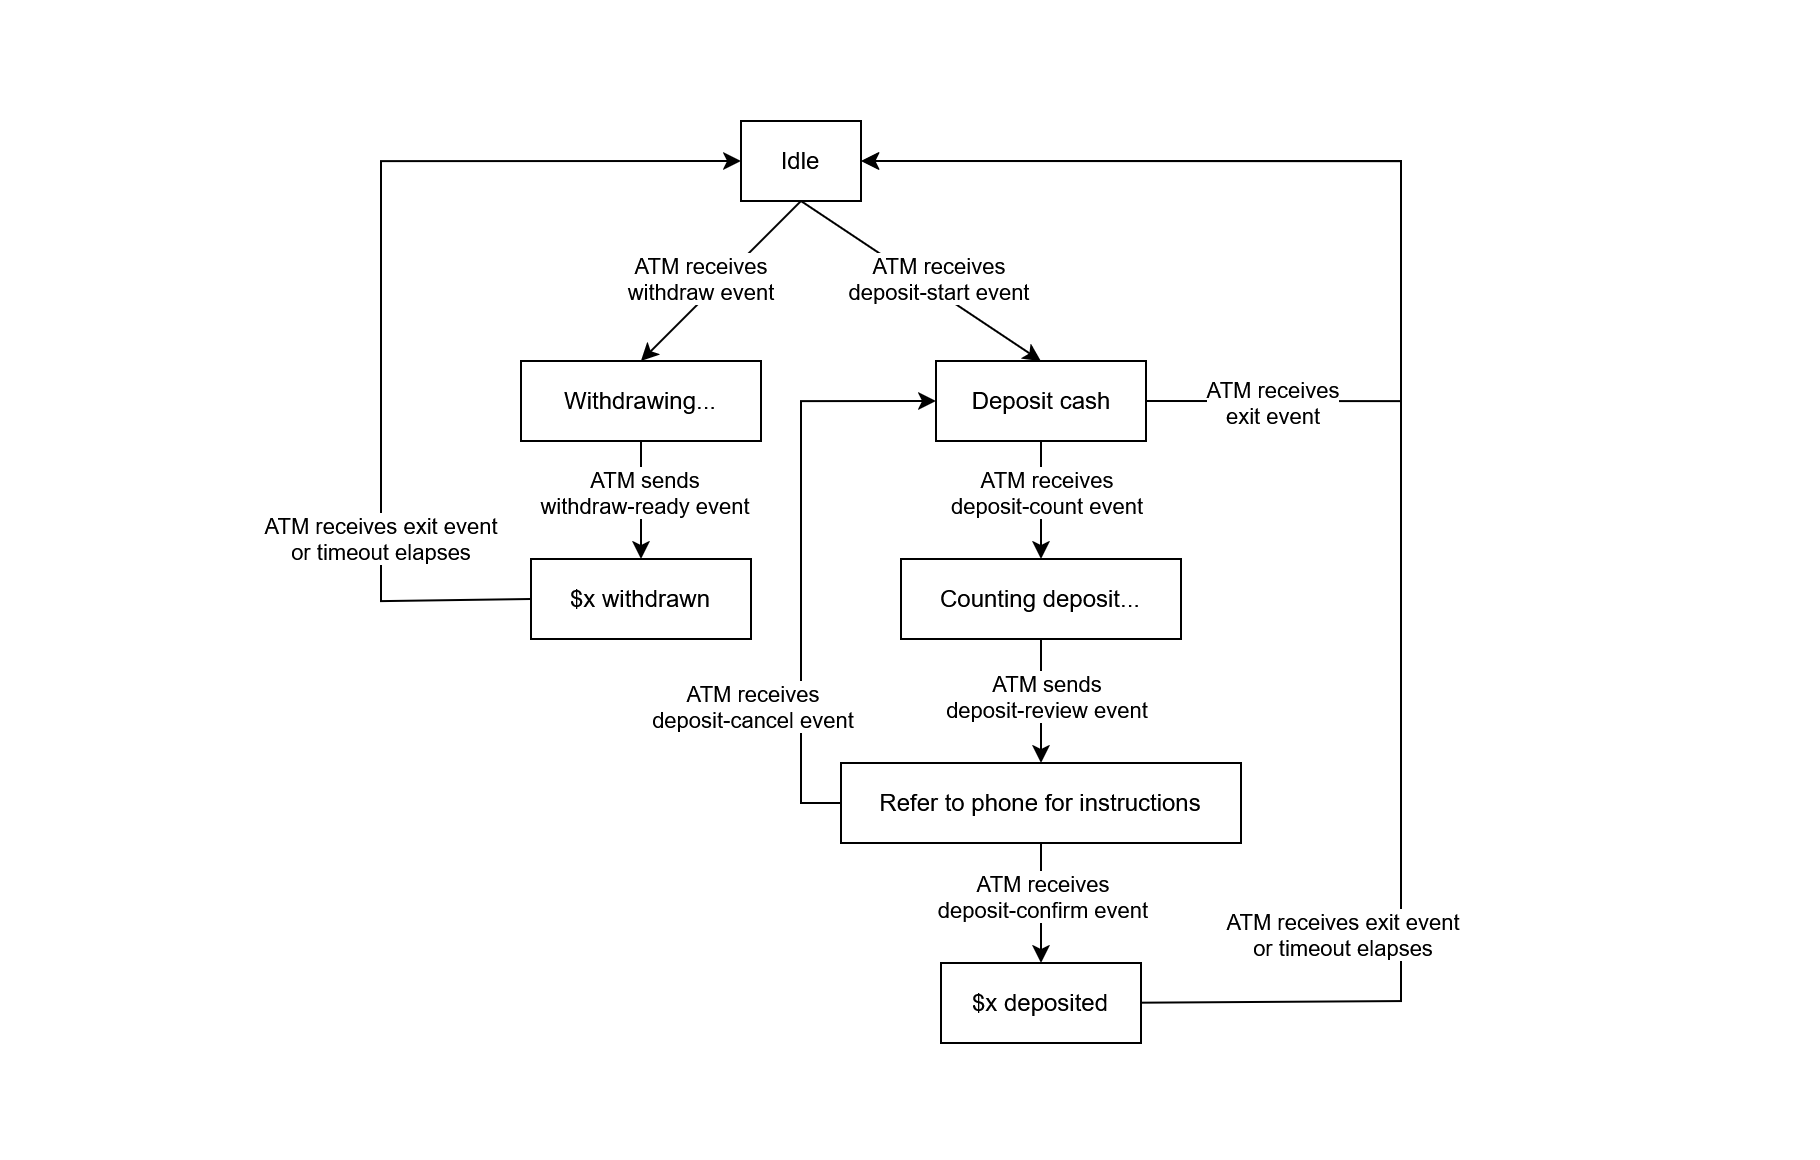

The diagram above was exported from draw.io. Its source (the exported page's mxGraphModel, read from the mxfile embedded in the PNG):
<mxGraphModel dx="2218" dy="1035" grid="1" gridSize="10" guides="1" tooltips="1" connect="1" arrows="1" fold="1" page="1" pageScale="1" pageWidth="850" pageHeight="1100" math="0" shadow="0">
  <root>
    <mxCell id="0" />
    <mxCell id="1" parent="0" />
    <mxCell id="TAj3FzbScLFAk-bf3t3Q-1" parent="1" style="rounded=0;whiteSpace=wrap;html=1;fillColor=none;strokeColor=none;" value="" vertex="1">
      <mxGeometry height="580" width="910" x="-770" y="260" as="geometry" />
    </mxCell>
    <mxCell id="eZ7bFRQD_7g35oDoGVWs-1" parent="1" style="rounded=0;whiteSpace=wrap;html=1;" value="Idle" vertex="1">
      <mxGeometry height="40" width="60" x="-400" y="320" as="geometry" />
    </mxCell>
    <mxCell id="eZ7bFRQD_7g35oDoGVWs-11" edge="1" parent="1" source="eZ7bFRQD_7g35oDoGVWs-1" style="orthogonalLoop=1;jettySize=auto;html=1;entryX=0.5;entryY=0;entryDx=0;entryDy=0;rounded=0;exitX=0.5;exitY=1;exitDx=0;exitDy=0;" target="eZ7bFRQD_7g35oDoGVWs-12">
      <mxGeometry relative="1" as="geometry">
        <mxPoint x="-405" y="530" as="sourcePoint" />
        <mxPoint x="-350" y="535" as="targetPoint" />
      </mxGeometry>
    </mxCell>
    <mxCell id="eZ7bFRQD_7g35oDoGVWs-21" connectable="0" parent="eZ7bFRQD_7g35oDoGVWs-11" style="edgeLabel;html=1;align=center;verticalAlign=middle;resizable=0;points=[];rounded=0;" value="&lt;div&gt;ATM receives&lt;/div&gt;&lt;div&gt;withdraw event&lt;/div&gt;" vertex="1">
      <mxGeometry relative="1" x="-0.3378" y="4" as="geometry">
        <mxPoint x="-27" y="9" as="offset" />
      </mxGeometry>
    </mxCell>
    <mxCell id="eZ7bFRQD_7g35oDoGVWs-12" parent="1" style="rounded=0;whiteSpace=wrap;html=1;" value="Withdrawing..." vertex="1">
      <mxGeometry height="40" width="120" x="-510" y="440" as="geometry" />
    </mxCell>
    <mxCell id="eZ7bFRQD_7g35oDoGVWs-15" edge="1" parent="1" source="eZ7bFRQD_7g35oDoGVWs-13" style="orthogonalLoop=1;jettySize=auto;html=1;entryX=0.5;entryY=0;entryDx=0;entryDy=0;rounded=0;" target="eZ7bFRQD_7g35oDoGVWs-14" value="">
      <mxGeometry relative="1" as="geometry">
        <mxPoint x="-290" y="650" as="targetPoint" />
      </mxGeometry>
    </mxCell>
    <mxCell id="wdA9ZvyRHkYl_Mwg5n79-2" connectable="0" parent="eZ7bFRQD_7g35oDoGVWs-15" style="edgeLabel;html=1;align=center;verticalAlign=middle;resizable=0;points=[];" value="&lt;div&gt;ATM receives&lt;/div&gt;&lt;div&gt;deposit-count event&lt;/div&gt;" vertex="1">
      <mxGeometry relative="1" x="-0.1477" y="2" as="geometry">
        <mxPoint as="offset" />
      </mxGeometry>
    </mxCell>
    <mxCell id="WZ-f_Ym2syKjL2pXQZtn-1" edge="1" parent="1" source="eZ7bFRQD_7g35oDoGVWs-13" style="edgeStyle=orthogonalEdgeStyle;rounded=0;orthogonalLoop=1;jettySize=auto;html=1;entryX=1;entryY=0.5;entryDx=0;entryDy=0;exitX=1;exitY=0.5;exitDx=0;exitDy=0;" target="eZ7bFRQD_7g35oDoGVWs-1">
      <mxGeometry relative="1" as="geometry">
        <Array as="points">
          <mxPoint x="-70" y="460" />
          <mxPoint x="-70" y="340" />
        </Array>
      </mxGeometry>
    </mxCell>
    <mxCell id="WZ-f_Ym2syKjL2pXQZtn-2" connectable="0" parent="WZ-f_Ym2syKjL2pXQZtn-1" style="edgeLabel;html=1;align=center;verticalAlign=middle;resizable=0;points=[];" value="&lt;div&gt;ATM receives&lt;/div&gt;&lt;div&gt;exit event&lt;/div&gt;" vertex="1">
      <mxGeometry relative="1" x="-0.8579" y="-1" as="geometry">
        <mxPoint x="26" y="-1" as="offset" />
      </mxGeometry>
    </mxCell>
    <mxCell id="eZ7bFRQD_7g35oDoGVWs-13" parent="1" style="rounded=0;whiteSpace=wrap;html=1;" value="Deposit cash" vertex="1">
      <mxGeometry height="40" width="105" x="-302.5" y="440" as="geometry" />
    </mxCell>
    <mxCell id="eZ7bFRQD_7g35oDoGVWs-14" parent="1" style="rounded=0;whiteSpace=wrap;html=1;" value="Counting deposit..." vertex="1">
      <mxGeometry height="40" width="140" x="-320" y="539" as="geometry" />
    </mxCell>
    <mxCell id="eZ7bFRQD_7g35oDoGVWs-25" edge="1" parent="1" source="eZ7bFRQD_7g35oDoGVWs-16" style="edgeStyle=orthogonalEdgeStyle;orthogonalLoop=1;jettySize=auto;html=1;rounded=0;exitX=0;exitY=0.5;exitDx=0;exitDy=0;entryX=0;entryY=0.5;entryDx=0;entryDy=0;" target="eZ7bFRQD_7g35oDoGVWs-1">
      <mxGeometry relative="1" as="geometry">
        <Array as="points">
          <mxPoint x="-505" y="560" />
          <mxPoint x="-580" y="560" />
          <mxPoint x="-580" y="340" />
        </Array>
        <mxPoint x="-515" y="559" as="sourcePoint" />
        <mxPoint x="-410" y="340" as="targetPoint" />
      </mxGeometry>
    </mxCell>
    <mxCell id="wdA9ZvyRHkYl_Mwg5n79-6" connectable="0" parent="eZ7bFRQD_7g35oDoGVWs-25" style="edgeLabel;html=1;align=center;verticalAlign=middle;resizable=0;points=[];" value="&lt;div&gt;ATM receives exit event&lt;/div&gt;&lt;div&gt;or timeout elapses&lt;/div&gt;" vertex="1">
      <mxGeometry relative="1" x="-0.6413" y="1" as="geometry">
        <mxPoint y="-21" as="offset" />
      </mxGeometry>
    </mxCell>
    <mxCell id="eZ7bFRQD_7g35oDoGVWs-16" parent="1" style="rounded=0;whiteSpace=wrap;html=1;" value="$x withdrawn" vertex="1">
      <mxGeometry height="40" width="110" x="-505" y="539" as="geometry" />
    </mxCell>
    <mxCell id="eZ7bFRQD_7g35oDoGVWs-17" edge="1" parent="1" source="eZ7bFRQD_7g35oDoGVWs-12" style="orthogonalLoop=1;jettySize=auto;html=1;exitX=0.5;exitY=1;exitDx=0;exitDy=0;rounded=0;" target="eZ7bFRQD_7g35oDoGVWs-16" value="">
      <mxGeometry relative="1" as="geometry">
        <mxPoint x="-290" y="670" as="sourcePoint" />
        <mxPoint x="-290" y="700" as="targetPoint" />
      </mxGeometry>
    </mxCell>
    <mxCell id="wdA9ZvyRHkYl_Mwg5n79-1" connectable="0" parent="eZ7bFRQD_7g35oDoGVWs-17" style="edgeLabel;html=1;align=center;verticalAlign=middle;resizable=0;points=[];" value="&lt;div&gt;ATM sends&lt;/div&gt;&lt;div&gt;withdraw-ready event&lt;/div&gt;" vertex="1">
      <mxGeometry relative="1" x="-0.1235" y="1" as="geometry">
        <mxPoint as="offset" />
      </mxGeometry>
    </mxCell>
    <mxCell id="eZ7bFRQD_7g35oDoGVWs-24" edge="1" parent="1" style="edgeStyle=orthogonalEdgeStyle;orthogonalLoop=1;jettySize=auto;html=1;rounded=0;exitX=1;exitY=0.5;exitDx=0;exitDy=0;entryX=1.004;entryY=0.501;entryDx=0;entryDy=0;entryPerimeter=0;" target="eZ7bFRQD_7g35oDoGVWs-1">
      <mxGeometry relative="1" as="geometry">
        <Array as="points">
          <mxPoint x="-70" y="760" />
          <mxPoint x="-70" y="340" />
        </Array>
        <mxPoint x="-220" y="761" as="sourcePoint" />
        <mxPoint x="-360" y="340" as="targetPoint" />
      </mxGeometry>
    </mxCell>
    <mxCell id="wdA9ZvyRHkYl_Mwg5n79-5" connectable="0" parent="eZ7bFRQD_7g35oDoGVWs-24" style="edgeLabel;html=1;align=center;verticalAlign=middle;resizable=0;points=[];" value="&lt;div&gt;ATM receives exit event&lt;/div&gt;&lt;div&gt;or timeout elapses&lt;/div&gt;" vertex="1">
      <mxGeometry relative="1" x="-0.8859" y="-3" as="geometry">
        <mxPoint x="72" y="-37" as="offset" />
      </mxGeometry>
    </mxCell>
    <mxCell id="eZ7bFRQD_7g35oDoGVWs-18" parent="1" style="rounded=0;whiteSpace=wrap;html=1;" value="$x deposited" vertex="1">
      <mxGeometry height="40" width="100" x="-300" y="741" as="geometry" />
    </mxCell>
    <mxCell id="eZ7bFRQD_7g35oDoGVWs-19" edge="1" parent="1" source="eZ7bFRQD_7g35oDoGVWs-14" style="orthogonalLoop=1;jettySize=auto;html=1;exitX=0.5;exitY=1;exitDx=0;exitDy=0;entryX=0.5;entryY=0;entryDx=0;entryDy=0;rounded=0;" target="B30fm7l4Kbq15OzuD0ct-2" value="">
      <mxGeometry relative="1" as="geometry">
        <mxPoint x="-290" y="640" as="sourcePoint" />
        <mxPoint x="-290" y="670" as="targetPoint" />
      </mxGeometry>
    </mxCell>
    <mxCell id="wdA9ZvyRHkYl_Mwg5n79-3" connectable="0" parent="eZ7bFRQD_7g35oDoGVWs-19" style="edgeLabel;html=1;align=center;verticalAlign=middle;resizable=0;points=[];" value="&lt;div&gt;ATM sends&lt;/div&gt;&lt;div&gt;deposit-review event&lt;/div&gt;" vertex="1">
      <mxGeometry relative="1" x="-0.0726" y="2" as="geometry">
        <mxPoint y="-1" as="offset" />
      </mxGeometry>
    </mxCell>
    <mxCell id="eZ7bFRQD_7g35oDoGVWs-20" edge="1" parent="1" source="eZ7bFRQD_7g35oDoGVWs-1" style="orthogonalLoop=1;jettySize=auto;html=1;exitX=0.5;exitY=1;exitDx=0;exitDy=0;entryX=0.5;entryY=0;entryDx=0;entryDy=0;rounded=0;" target="eZ7bFRQD_7g35oDoGVWs-13">
      <mxGeometry relative="1" as="geometry">
        <mxPoint x="-405" y="529.9999999999999" as="sourcePoint" />
        <mxPoint x="-215" y="590" as="targetPoint" />
      </mxGeometry>
    </mxCell>
    <mxCell id="eZ7bFRQD_7g35oDoGVWs-23" connectable="0" parent="eZ7bFRQD_7g35oDoGVWs-20" style="edgeLabel;html=1;align=center;verticalAlign=middle;resizable=0;points=[];rounded=0;" value="&lt;div&gt;ATM receives&lt;/div&gt;&lt;div&gt;deposit-start event&lt;/div&gt;" vertex="1">
      <mxGeometry relative="1" x="-0.2456" y="-2" as="geometry">
        <mxPoint x="24" y="6" as="offset" />
      </mxGeometry>
    </mxCell>
    <mxCell id="B30fm7l4Kbq15OzuD0ct-4" edge="1" parent="1" source="B30fm7l4Kbq15OzuD0ct-2" style="edgeStyle=orthogonalEdgeStyle;rounded=0;orthogonalLoop=1;jettySize=auto;html=1;" target="eZ7bFRQD_7g35oDoGVWs-18" value="">
      <mxGeometry relative="1" as="geometry" />
    </mxCell>
    <mxCell id="wdA9ZvyRHkYl_Mwg5n79-4" connectable="0" parent="B30fm7l4Kbq15OzuD0ct-4" style="edgeLabel;html=1;align=center;verticalAlign=middle;resizable=0;points=[];" value="&lt;div&gt;ATM receives&lt;/div&gt;&lt;div&gt;deposit-confirm event&lt;/div&gt;" vertex="1">
      <mxGeometry relative="1" x="-0.08" as="geometry">
        <mxPoint y="-2" as="offset" />
      </mxGeometry>
    </mxCell>
    <mxCell id="B30fm7l4Kbq15OzuD0ct-2" parent="1" style="rounded=0;whiteSpace=wrap;html=1;" value="Refer to phone for instructions" vertex="1">
      <mxGeometry height="40" width="200" x="-350" y="641" as="geometry" />
    </mxCell>
    <mxCell id="XCyQ-7C1hHUiGMWvkX47-1" edge="1" parent="1" source="B30fm7l4Kbq15OzuD0ct-2" style="edgeStyle=orthogonalEdgeStyle;rounded=0;orthogonalLoop=1;jettySize=auto;html=1;entryX=0;entryY=0.5;entryDx=0;entryDy=0;exitX=0;exitY=0.5;exitDx=0;exitDy=0;" target="eZ7bFRQD_7g35oDoGVWs-13" value="">
      <mxGeometry relative="1" as="geometry">
        <mxPoint x="-190" y="740" as="sourcePoint" />
        <mxPoint x="-190" y="801" as="targetPoint" />
      </mxGeometry>
    </mxCell>
    <mxCell id="XCyQ-7C1hHUiGMWvkX47-2" connectable="0" parent="XCyQ-7C1hHUiGMWvkX47-1" style="edgeLabel;html=1;align=center;verticalAlign=middle;resizable=0;points=[];" value="&lt;div&gt;ATM receives&lt;/div&gt;&lt;div&gt;deposit-cancel event&lt;/div&gt;" vertex="1">
      <mxGeometry relative="1" x="-0.08" as="geometry">
        <mxPoint x="-25" y="65" as="offset" />
      </mxGeometry>
    </mxCell>
  </root>
</mxGraphModel>